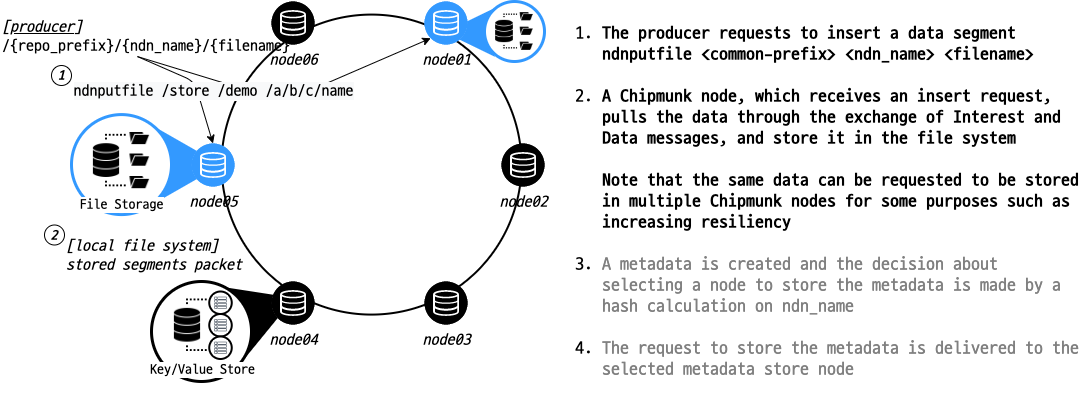

The diagram above was exported from draw.io. Its source (the exported page's mxGraphModel, read from the mxfile embedded in the PNG):
<mxGraphModel dx="869" dy="1262" grid="1" gridSize="10" guides="1" tooltips="1" connect="1" arrows="1" fold="1" page="1" pageScale="1" pageWidth="1169" pageHeight="827" math="0" shadow="0">
  <root>
    <mxCell id="5eQ3GJdCEJ1J-XwRuCoM-0" />
    <mxCell id="5eQ3GJdCEJ1J-XwRuCoM-1" parent="5eQ3GJdCEJ1J-XwRuCoM-0" />
    <mxCell id="o2ZBX36awbuxQmfquCh7-0" value="" style="triangle;whiteSpace=wrap;html=1;fontSize=14;strokeColor=none;rotation=-180;fillColor=#3399FF;" vertex="1" parent="5eQ3GJdCEJ1J-XwRuCoM-1">
      <mxGeometry x="484" y="46.58000000000001" width="50" height="48.5" as="geometry" />
    </mxCell>
    <mxCell id="o2ZBX36awbuxQmfquCh7-1" value="" style="triangle;whiteSpace=wrap;html=1;fontSize=14;fillColor=#000000;strokeColor=none;rotation=339;" vertex="1" parent="5eQ3GJdCEJ1J-XwRuCoM-1">
      <mxGeometry x="266" y="309" width="70" height="80" as="geometry" />
    </mxCell>
    <mxCell id="o2ZBX36awbuxQmfquCh7-2" value="" style="triangle;whiteSpace=wrap;html=1;fontSize=14;strokeColor=none;rotation=0;fillColor=#3399FF;" vertex="1" parent="5eQ3GJdCEJ1J-XwRuCoM-1">
      <mxGeometry x="191" y="163.5" width="70" height="80" as="geometry" />
    </mxCell>
    <mxCell id="o2ZBX36awbuxQmfquCh7-3" value="" style="ellipse;whiteSpace=wrap;html=1;aspect=fixed;strokeColor=#000000;strokeWidth=2;fontFamily=Gabriela;fontSize=16;align=left;fillColor=none;" vertex="1" parent="5eQ3GJdCEJ1J-XwRuCoM-1">
      <mxGeometry x="261" y="53.08000000000004" width="300" height="300" as="geometry" />
    </mxCell>
    <mxCell id="o2ZBX36awbuxQmfquCh7-4" value="&lt;font style=&quot;font-size: 16px&quot;&gt;node06&lt;/font&gt;" style="verticalLabelPosition=bottom;html=1;verticalAlign=top;align=center;points=[[0.145,0.145,0],[0.5,0,0],[0.855,0.145,0],[1,0.5,0],[0.855,0.855,0],[0.5,1,0],[0.145,0.855,0],[0,0.5,0]];pointerEvents=1;shape=mxgraph.cisco_safe.compositeIcon;bgIcon=ellipse;resIcon=mxgraph.cisco_safe.capability.storage;fontFamily=Gabriela;fontSize=14;fillColor=#000000;strokeColor=#FFFFFF;fontStyle=2" vertex="1" parent="5eQ3GJdCEJ1J-XwRuCoM-1">
      <mxGeometry x="311" y="40" width="43" height="43" as="geometry" />
    </mxCell>
    <mxCell id="o2ZBX36awbuxQmfquCh7-5" value="&lt;font style=&quot;font-size: 16px&quot;&gt;node01&lt;/font&gt;" style="verticalLabelPosition=bottom;html=1;verticalAlign=top;align=center;points=[[0.145,0.145,0],[0.5,0,0],[0.855,0.145,0],[1,0.5,0],[0.855,0.855,0],[0.5,1,0],[0.145,0.855,0],[0,0.5,0]];pointerEvents=1;shape=mxgraph.cisco_safe.compositeIcon;bgIcon=ellipse;resIcon=mxgraph.cisco_safe.capability.storage;fontFamily=Gabriela;fontSize=14;strokeColor=#FFFFFF;fontStyle=2;fillColor=#3399FF;" vertex="1" parent="5eQ3GJdCEJ1J-XwRuCoM-1">
      <mxGeometry x="464" y="40" width="43" height="43" as="geometry" />
    </mxCell>
    <mxCell id="o2ZBX36awbuxQmfquCh7-6" value="&lt;font style=&quot;font-size: 16px&quot;&gt;node02&lt;/font&gt;" style="verticalLabelPosition=bottom;html=1;verticalAlign=top;align=center;points=[[0.145,0.145,0],[0.5,0,0],[0.855,0.145,0],[1,0.5,0],[0.855,0.855,0],[0.5,1,0],[0.145,0.855,0],[0,0.5,0]];pointerEvents=1;shape=mxgraph.cisco_safe.compositeIcon;bgIcon=ellipse;resIcon=mxgraph.cisco_safe.capability.storage;fontFamily=Gabriela;fontSize=14;fillColor=#000000;strokeColor=#FFFFFF;fontStyle=2" vertex="1" parent="5eQ3GJdCEJ1J-XwRuCoM-1">
      <mxGeometry x="541" y="182" width="43" height="43" as="geometry" />
    </mxCell>
    <mxCell id="o2ZBX36awbuxQmfquCh7-7" value="&lt;font style=&quot;font-size: 16px&quot;&gt;node05&lt;/font&gt;" style="verticalLabelPosition=bottom;html=1;verticalAlign=top;align=center;points=[[0.145,0.145,0],[0.5,0,0],[0.855,0.145,0],[1,0.5,0],[0.855,0.855,0],[0.5,1,0],[0.145,0.855,0],[0,0.5,0]];pointerEvents=1;shape=mxgraph.cisco_safe.compositeIcon;bgIcon=ellipse;resIcon=mxgraph.cisco_safe.capability.storage;fontFamily=Gabriela;fontSize=14;strokeColor=#FFFFFF;fontStyle=2;fillColor=#3399FF;" vertex="1" parent="5eQ3GJdCEJ1J-XwRuCoM-1">
      <mxGeometry x="231" y="182" width="43" height="43" as="geometry" />
    </mxCell>
    <mxCell id="o2ZBX36awbuxQmfquCh7-8" value="&lt;font style=&quot;font-size: 16px&quot;&gt;node04&lt;/font&gt;" style="verticalLabelPosition=bottom;html=1;verticalAlign=top;align=center;points=[[0.145,0.145,0],[0.5,0,0],[0.855,0.145,0],[1,0.5,0],[0.855,0.855,0],[0.5,1,0],[0.145,0.855,0],[0,0.5,0]];pointerEvents=1;shape=mxgraph.cisco_safe.compositeIcon;bgIcon=ellipse;resIcon=mxgraph.cisco_safe.capability.storage;fontFamily=Gabriela;fontSize=14;fillColor=#000000;strokeColor=#FFFFFF;fontStyle=2" vertex="1" parent="5eQ3GJdCEJ1J-XwRuCoM-1">
      <mxGeometry x="311" y="320" width="43" height="43" as="geometry" />
    </mxCell>
    <mxCell id="o2ZBX36awbuxQmfquCh7-9" value="&lt;font style=&quot;font-size: 16px&quot;&gt;node03&lt;/font&gt;" style="verticalLabelPosition=bottom;html=1;verticalAlign=top;align=center;points=[[0.145,0.145,0],[0.5,0,0],[0.855,0.145,0],[1,0.5,0],[0.855,0.855,0],[0.5,1,0],[0.145,0.855,0],[0,0.5,0]];pointerEvents=1;shape=mxgraph.cisco_safe.compositeIcon;bgIcon=ellipse;resIcon=mxgraph.cisco_safe.capability.storage;fontFamily=Gabriela;fontSize=14;fillColor=#000000;strokeColor=#FFFFFF;fontStyle=2" vertex="1" parent="5eQ3GJdCEJ1J-XwRuCoM-1">
      <mxGeometry x="464" y="320" width="43" height="43" as="geometry" />
    </mxCell>
    <mxCell id="o2ZBX36awbuxQmfquCh7-10" value="" style="ellipse;whiteSpace=wrap;html=1;aspect=fixed;strokeWidth=3;fillColor=#FFFFFF;" vertex="1" parent="5eQ3GJdCEJ1J-XwRuCoM-1">
      <mxGeometry x="191" y="320" width="100" height="100" as="geometry" />
    </mxCell>
    <mxCell id="o2ZBX36awbuxQmfquCh7-11" value="" style="group" vertex="1" connectable="0" parent="5eQ3GJdCEJ1J-XwRuCoM-1">
      <mxGeometry x="212" y="330" width="60" height="67.5" as="geometry" />
    </mxCell>
    <mxCell id="o2ZBX36awbuxQmfquCh7-12" value="&lt;font face=&quot;Gabriela&quot;&gt;&lt;font style=&quot;font-size: 14px&quot;&gt;Key/Value Store&lt;/font&gt;&lt;br&gt;&lt;/font&gt;" style="shape=image;html=1;verticalAlign=top;verticalLabelPosition=bottom;labelBackgroundColor=#ffffff;imageAspect=0;aspect=fixed;image=https://cdn3.iconfinder.com/data/icons/knowledge-management-glyph-2/64/repository-storage-store-database-data-file-128.png" vertex="1" parent="o2ZBX36awbuxQmfquCh7-11">
      <mxGeometry y="3.75" width="60" height="60" as="geometry" />
    </mxCell>
    <mxCell id="o2ZBX36awbuxQmfquCh7-13" value="" style="group" vertex="1" connectable="0" parent="o2ZBX36awbuxQmfquCh7-11">
      <mxGeometry x="36.75" y="22.5" width="22.5" height="22.5" as="geometry" />
    </mxCell>
    <mxCell id="o2ZBX36awbuxQmfquCh7-14" value="" style="ellipse;whiteSpace=wrap;html=1;aspect=fixed;strokeWidth=2;fontFamily=Gabriela;fontSize=16;align=left;" vertex="1" parent="o2ZBX36awbuxQmfquCh7-13">
      <mxGeometry width="22.5" height="22.5" as="geometry" />
    </mxCell>
    <mxCell id="o2ZBX36awbuxQmfquCh7-15" value="" style="outlineConnect=0;fontColor=#232F3E;gradientColor=none;strokeColor=#232F3E;fillColor=#ffffff;dashed=0;verticalLabelPosition=bottom;verticalAlign=top;align=center;html=1;fontSize=12;fontStyle=0;aspect=fixed;shape=mxgraph.aws4.resourceIcon;resIcon=mxgraph.aws4.table;rounded=0;" vertex="1" parent="o2ZBX36awbuxQmfquCh7-13">
      <mxGeometry x="3.75" y="3.75" width="15" height="15" as="geometry" />
    </mxCell>
    <mxCell id="o2ZBX36awbuxQmfquCh7-16" value="" style="group" vertex="1" connectable="0" parent="o2ZBX36awbuxQmfquCh7-11">
      <mxGeometry x="36.75" y="45" width="22.5" height="22.5" as="geometry" />
    </mxCell>
    <mxCell id="o2ZBX36awbuxQmfquCh7-17" value="" style="ellipse;whiteSpace=wrap;html=1;aspect=fixed;strokeWidth=2;fontFamily=Gabriela;fontSize=16;align=left;" vertex="1" parent="o2ZBX36awbuxQmfquCh7-16">
      <mxGeometry width="22.5" height="22.5" as="geometry" />
    </mxCell>
    <mxCell id="o2ZBX36awbuxQmfquCh7-18" value="" style="outlineConnect=0;fontColor=#232F3E;gradientColor=none;strokeColor=#232F3E;fillColor=#ffffff;dashed=0;verticalLabelPosition=bottom;verticalAlign=top;align=center;html=1;fontSize=12;fontStyle=0;aspect=fixed;shape=mxgraph.aws4.resourceIcon;resIcon=mxgraph.aws4.table;rounded=0;" vertex="1" parent="o2ZBX36awbuxQmfquCh7-16">
      <mxGeometry x="3.75" y="3.75" width="15" height="15" as="geometry" />
    </mxCell>
    <mxCell id="o2ZBX36awbuxQmfquCh7-19" value="" style="group" vertex="1" connectable="0" parent="o2ZBX36awbuxQmfquCh7-11">
      <mxGeometry x="36.75" width="22.5" height="22.5" as="geometry" />
    </mxCell>
    <mxCell id="o2ZBX36awbuxQmfquCh7-20" value="" style="ellipse;whiteSpace=wrap;html=1;aspect=fixed;strokeWidth=2;fontFamily=Gabriela;fontSize=16;align=left;" vertex="1" parent="o2ZBX36awbuxQmfquCh7-19">
      <mxGeometry width="22.5" height="22.5" as="geometry" />
    </mxCell>
    <mxCell id="o2ZBX36awbuxQmfquCh7-21" value="" style="outlineConnect=0;fontColor=#232F3E;gradientColor=none;strokeColor=#232F3E;fillColor=#ffffff;dashed=0;verticalLabelPosition=bottom;verticalAlign=top;align=center;html=1;fontSize=12;fontStyle=0;aspect=fixed;shape=mxgraph.aws4.resourceIcon;resIcon=mxgraph.aws4.table;rounded=0;" vertex="1" parent="o2ZBX36awbuxQmfquCh7-19">
      <mxGeometry x="3.75" y="3.75" width="15" height="15" as="geometry" />
    </mxCell>
    <mxCell id="o2ZBX36awbuxQmfquCh7-22" value="" style="ellipse;whiteSpace=wrap;html=1;aspect=fixed;strokeWidth=3;fillColor=#FFFFFF;strokeColor=#3399FF;" vertex="1" parent="5eQ3GJdCEJ1J-XwRuCoM-1">
      <mxGeometry x="111" y="153.08000000000004" width="100" height="100" as="geometry" />
    </mxCell>
    <mxCell id="o2ZBX36awbuxQmfquCh7-23" value="&lt;font style=&quot;font-size: 14px&quot; face=&quot;Gabriela&quot;&gt;File Storage&lt;/font&gt;" style="shape=image;html=1;verticalAlign=top;verticalLabelPosition=bottom;labelBackgroundColor=#ffffff;imageAspect=0;aspect=fixed;image=https://cdn3.iconfinder.com/data/icons/knowledge-management-glyph-2/64/repository-storage-store-database-data-file-128.png" vertex="1" parent="5eQ3GJdCEJ1J-XwRuCoM-1">
      <mxGeometry x="131" y="169.08000000000004" width="60" height="60" as="geometry" />
    </mxCell>
    <mxCell id="o2ZBX36awbuxQmfquCh7-24" value="&lt;i style=&quot;font-size: 16px&quot;&gt;[&lt;/i&gt;&lt;u style=&quot;font-style: italic ; font-size: 16px&quot;&gt;producer&lt;/u&gt;&lt;i style=&quot;font-size: 16px&quot;&gt;]&lt;/i&gt;&lt;br style=&quot;font-size: 16px&quot;&gt;/{repo_prefix}/{ndn_name}/{filename}" style="text;html=1;strokeColor=none;fillColor=none;align=left;verticalAlign=middle;whiteSpace=wrap;rounded=0;fontFamily=ubuntu;fontSize=16;" vertex="1" parent="5eQ3GJdCEJ1J-XwRuCoM-1">
      <mxGeometry x="40" y="55.08000000000001" width="274" height="40" as="geometry" />
    </mxCell>
    <mxCell id="o2ZBX36awbuxQmfquCh7-25" value="1" style="ellipse;whiteSpace=wrap;html=1;aspect=fixed;fontSize=14;fontFamily=ubuntu;fontStyle=3" vertex="1" parent="5eQ3GJdCEJ1J-XwRuCoM-1">
      <mxGeometry x="91" y="104" width="20" height="20" as="geometry" />
    </mxCell>
    <mxCell id="o2ZBX36awbuxQmfquCh7-26" value="2" style="ellipse;whiteSpace=wrap;html=1;aspect=fixed;fontSize=14;fontFamily=ubuntu;fontStyle=3" vertex="1" parent="5eQ3GJdCEJ1J-XwRuCoM-1">
      <mxGeometry x="84" y="263.5" width="20" height="20" as="geometry" />
    </mxCell>
    <mxCell id="o2ZBX36awbuxQmfquCh7-27" value="&lt;i style=&quot;font-size: 16px;&quot;&gt;[local file system]&lt;br style=&quot;font-size: 16px;&quot;&gt;stored segments packet&lt;/i&gt;" style="text;html=1;strokeColor=none;fillColor=none;align=left;verticalAlign=middle;whiteSpace=wrap;rounded=0;fontFamily=ubuntu;fontSize=16;" vertex="1" parent="5eQ3GJdCEJ1J-XwRuCoM-1">
      <mxGeometry x="104" y="268" width="183" height="51" as="geometry" />
    </mxCell>
    <mxCell id="o2ZBX36awbuxQmfquCh7-31" value="" style="ellipse;whiteSpace=wrap;html=1;aspect=fixed;strokeWidth=3;fillColor=#FFFFFF;strokeColor=#3399FF;" vertex="1" parent="5eQ3GJdCEJ1J-XwRuCoM-1">
      <mxGeometry x="524" y="40.00000000000006" width="60" height="60" as="geometry" />
    </mxCell>
    <mxCell id="o2ZBX36awbuxQmfquCh7-32" value="" style="shape=image;html=1;verticalAlign=top;verticalLabelPosition=bottom;labelBackgroundColor=#ffffff;imageAspect=0;aspect=fixed;image=https://cdn3.iconfinder.com/data/icons/knowledge-management-glyph-2/64/repository-storage-store-database-data-file-128.png" vertex="1" parent="5eQ3GJdCEJ1J-XwRuCoM-1">
      <mxGeometry x="534" y="50.00000000000006" width="40" height="40" as="geometry" />
    </mxCell>
    <mxCell id="o2ZBX36awbuxQmfquCh7-36" value="" style="endArrow=classic;html=1;fontSize=14;exitX=0.5;exitY=1;exitDx=0;exitDy=0;entryX=0.145;entryY=0.855;entryDx=0;entryDy=0;entryPerimeter=0;fontFamily=ubuntu;" edge="1" parent="5eQ3GJdCEJ1J-XwRuCoM-1" source="o2ZBX36awbuxQmfquCh7-24" target="o2ZBX36awbuxQmfquCh7-5">
      <mxGeometry width="50" height="50" relative="1" as="geometry">
        <mxPoint x="197" y="115.07999999999993" as="sourcePoint" />
        <mxPoint x="272.5" y="202" as="targetPoint" />
        <Array as="points">
          <mxPoint x="324" y="140" />
        </Array>
      </mxGeometry>
    </mxCell>
    <mxCell id="o2ZBX36awbuxQmfquCh7-37" value="" style="endArrow=classic;html=1;fontSize=14;exitX=0.5;exitY=1;exitDx=0;exitDy=0;entryX=0.5;entryY=0;entryDx=0;entryDy=0;entryPerimeter=0;fontFamily=ubuntu;" edge="1" parent="5eQ3GJdCEJ1J-XwRuCoM-1" source="o2ZBX36awbuxQmfquCh7-24" target="o2ZBX36awbuxQmfquCh7-7">
      <mxGeometry width="50" height="50" relative="1" as="geometry">
        <mxPoint x="190.25" y="80" as="sourcePoint" />
        <mxPoint x="262.5" y="140" as="targetPoint" />
        <Array as="points">
          <mxPoint x="234" y="120" />
        </Array>
      </mxGeometry>
    </mxCell>
    <mxCell id="o2ZBX36awbuxQmfquCh7-38" value="&lt;span style=&quot;text-align: left ; background-color: rgb(248 , 249 , 250) ; font-size: 16px&quot;&gt;ndnputfile /store /demo /a/b/c/name&lt;/span&gt;" style="edgeLabel;html=1;align=center;verticalAlign=middle;resizable=0;points=[];fontSize=16;fontFamily=ubuntu;" vertex="1" connectable="0" parent="o2ZBX36awbuxQmfquCh7-37">
      <mxGeometry x="0.0643" y="2" relative="1" as="geometry">
        <mxPoint x="14.93" y="5.02" as="offset" />
      </mxGeometry>
    </mxCell>
    <mxCell id="o2ZBX36awbuxQmfquCh7-39" value="&lt;ol&gt;&lt;li&gt;&lt;b&gt;The producer requests to insert a data segment&lt;br&gt;ndnputfile &amp;lt;common-prefix&amp;gt; &amp;lt;ndn_name&amp;gt; &amp;lt;filename&amp;gt;&lt;br&gt;&lt;br&gt;&lt;/b&gt;&lt;/li&gt;&lt;li&gt;&lt;span&gt;&lt;b&gt;A Chipmunk node, which receives an insert request, pulls the data through the exchange of Interest and Data messages, and store it in the file system&lt;br&gt;&lt;br&gt;Note that the same data can be requested to be stored in multiple Chipmunk nodes for some purposes such as increasing resiliency&lt;/b&gt;&lt;br&gt;&lt;/span&gt;&lt;br&gt;&lt;/li&gt;&lt;li&gt;&lt;span&gt;&lt;font color=&quot;#808080&quot;&gt;A metadata is created and the decision about selecting a node to store the metadata is made by a hash calculation on ndn_name&lt;br&gt;&lt;br&gt;&lt;/font&gt;&lt;/span&gt;&lt;/li&gt;&lt;li&gt;&lt;span&gt;&lt;font color=&quot;#808080&quot;&gt;The request to store the metadata is delivered to the selected metadata store node&lt;/font&gt;&lt;/span&gt;&lt;br&gt;&lt;/li&gt;&lt;/ol&gt;" style="text;html=1;strokeColor=none;fillColor=none;align=left;verticalAlign=middle;whiteSpace=wrap;rounded=0;dashed=1;fontFamily=ubuntu;fontSize=18;" vertex="1" parent="5eQ3GJdCEJ1J-XwRuCoM-1">
      <mxGeometry x="600" y="40" width="520" height="400" as="geometry" />
    </mxCell>
  </root>
</mxGraphModel>